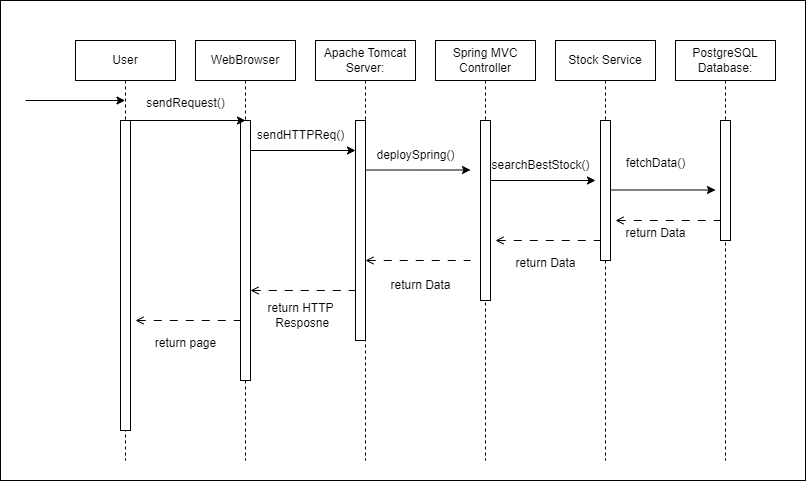

The diagram above was exported from draw.io. Its source (the exported page's mxGraphModel, read from the mxfile embedded in the PNG):
<mxGraphModel dx="1036" dy="654" grid="1" gridSize="10" guides="1" tooltips="1" connect="1" arrows="1" fold="1" page="1" pageScale="1" pageWidth="850" pageHeight="1100" math="0" shadow="0">
  <root>
    <mxCell id="0" />
    <mxCell id="1" parent="0" />
    <mxCell id="JM_J0AjnbuNPCsHsFvxT-1" value="" style="rounded=0;whiteSpace=wrap;html=1;" vertex="1" parent="1">
      <mxGeometry x="45" y="60" width="805" height="480" as="geometry" />
    </mxCell>
    <mxCell id="bCFg58w29C2H7wLrYEVw-1" value="User" style="shape=umlLifeline;perimeter=lifelinePerimeter;whiteSpace=wrap;html=1;container=1;dropTarget=0;collapsible=0;recursiveResize=0;outlineConnect=0;portConstraint=eastwest;newEdgeStyle={&quot;edgeStyle&quot;:&quot;elbowEdgeStyle&quot;,&quot;elbow&quot;:&quot;vertical&quot;,&quot;curved&quot;:0,&quot;rounded&quot;:0};" parent="1" vertex="1">
      <mxGeometry x="120" y="100" width="100" height="420" as="geometry" />
    </mxCell>
    <mxCell id="bCFg58w29C2H7wLrYEVw-2" value="Stock Service" style="shape=umlLifeline;perimeter=lifelinePerimeter;whiteSpace=wrap;html=1;container=1;dropTarget=0;collapsible=0;recursiveResize=0;outlineConnect=0;portConstraint=eastwest;newEdgeStyle={&quot;edgeStyle&quot;:&quot;elbowEdgeStyle&quot;,&quot;elbow&quot;:&quot;vertical&quot;,&quot;curved&quot;:0,&quot;rounded&quot;:0};" parent="1" vertex="1">
      <mxGeometry x="600" y="100" width="100" height="420" as="geometry" />
    </mxCell>
    <mxCell id="bCFg58w29C2H7wLrYEVw-3" value="WebBrowser" style="shape=umlLifeline;perimeter=lifelinePerimeter;whiteSpace=wrap;html=1;container=1;dropTarget=0;collapsible=0;recursiveResize=0;outlineConnect=0;portConstraint=eastwest;newEdgeStyle={&quot;edgeStyle&quot;:&quot;elbowEdgeStyle&quot;,&quot;elbow&quot;:&quot;vertical&quot;,&quot;curved&quot;:0,&quot;rounded&quot;:0};" parent="1" vertex="1">
      <mxGeometry x="240" y="100" width="100" height="420" as="geometry" />
    </mxCell>
    <mxCell id="bCFg58w29C2H7wLrYEVw-4" value="Spring MVC Controller" style="shape=umlLifeline;perimeter=lifelinePerimeter;whiteSpace=wrap;html=1;container=1;dropTarget=0;collapsible=0;recursiveResize=0;outlineConnect=0;portConstraint=eastwest;newEdgeStyle={&quot;edgeStyle&quot;:&quot;elbowEdgeStyle&quot;,&quot;elbow&quot;:&quot;vertical&quot;,&quot;curved&quot;:0,&quot;rounded&quot;:0};" parent="1" vertex="1">
      <mxGeometry x="480" y="100" width="100" height="420" as="geometry" />
    </mxCell>
    <mxCell id="bCFg58w29C2H7wLrYEVw-5" value="Apache Tomcat Server:" style="shape=umlLifeline;perimeter=lifelinePerimeter;whiteSpace=wrap;html=1;container=1;dropTarget=0;collapsible=0;recursiveResize=0;outlineConnect=0;portConstraint=eastwest;newEdgeStyle={&quot;edgeStyle&quot;:&quot;elbowEdgeStyle&quot;,&quot;elbow&quot;:&quot;vertical&quot;,&quot;curved&quot;:0,&quot;rounded&quot;:0};" parent="1" vertex="1">
      <mxGeometry x="360" y="100" width="100" height="420" as="geometry" />
    </mxCell>
    <mxCell id="bCFg58w29C2H7wLrYEVw-6" value="PostgreSQL Database:" style="shape=umlLifeline;perimeter=lifelinePerimeter;whiteSpace=wrap;html=1;container=1;dropTarget=0;collapsible=0;recursiveResize=0;outlineConnect=0;portConstraint=eastwest;newEdgeStyle={&quot;edgeStyle&quot;:&quot;elbowEdgeStyle&quot;,&quot;elbow&quot;:&quot;vertical&quot;,&quot;curved&quot;:0,&quot;rounded&quot;:0};" parent="1" vertex="1">
      <mxGeometry x="720" y="100" width="100" height="420" as="geometry" />
    </mxCell>
    <mxCell id="bCFg58w29C2H7wLrYEVw-8" value="" style="endArrow=classic;html=1;rounded=0;" parent="1" target="bCFg58w29C2H7wLrYEVw-1" edge="1">
      <mxGeometry width="50" height="50" relative="1" as="geometry">
        <mxPoint x="70" y="160" as="sourcePoint" />
        <mxPoint x="168" y="158" as="targetPoint" />
      </mxGeometry>
    </mxCell>
    <mxCell id="bCFg58w29C2H7wLrYEVw-10" value="" style="rounded=0;whiteSpace=wrap;html=1;" parent="1" vertex="1">
      <mxGeometry x="165" y="180" width="10" height="310" as="geometry" />
    </mxCell>
    <mxCell id="bCFg58w29C2H7wLrYEVw-12" value="" style="rounded=0;whiteSpace=wrap;html=1;" parent="1" vertex="1">
      <mxGeometry x="285" y="180" width="10" height="260" as="geometry" />
    </mxCell>
    <mxCell id="bCFg58w29C2H7wLrYEVw-15" value="" style="rounded=0;whiteSpace=wrap;html=1;" parent="1" vertex="1">
      <mxGeometry x="400" y="180" width="10" height="220" as="geometry" />
    </mxCell>
    <mxCell id="bCFg58w29C2H7wLrYEVw-16" value="" style="rounded=0;whiteSpace=wrap;html=1;" parent="1" vertex="1">
      <mxGeometry x="525" y="180" width="10" height="180" as="geometry" />
    </mxCell>
    <mxCell id="bCFg58w29C2H7wLrYEVw-17" value="" style="rounded=0;whiteSpace=wrap;html=1;" parent="1" vertex="1">
      <mxGeometry x="645" y="180" width="10" height="140" as="geometry" />
    </mxCell>
    <mxCell id="bCFg58w29C2H7wLrYEVw-18" value="" style="rounded=0;whiteSpace=wrap;html=1;" parent="1" vertex="1">
      <mxGeometry x="765" y="180" width="10" height="120" as="geometry" />
    </mxCell>
    <mxCell id="bCFg58w29C2H7wLrYEVw-19" value="" style="endArrow=classic;html=1;rounded=0;entryX=0.5;entryY=0;entryDx=0;entryDy=0;" parent="1" source="bCFg58w29C2H7wLrYEVw-1" target="bCFg58w29C2H7wLrYEVw-12" edge="1">
      <mxGeometry width="50" height="50" relative="1" as="geometry">
        <mxPoint x="220" y="240" as="sourcePoint" />
        <mxPoint x="270" y="190" as="targetPoint" />
      </mxGeometry>
    </mxCell>
    <mxCell id="bCFg58w29C2H7wLrYEVw-20" value="" style="endArrow=classic;html=1;rounded=0;entryX=0.5;entryY=0;entryDx=0;entryDy=0;" parent="1" edge="1">
      <mxGeometry width="50" height="50" relative="1" as="geometry">
        <mxPoint x="295" y="210" as="sourcePoint" />
        <mxPoint x="400" y="210" as="targetPoint" />
      </mxGeometry>
    </mxCell>
    <mxCell id="bCFg58w29C2H7wLrYEVw-21" value="" style="endArrow=classic;html=1;rounded=0;entryX=0.5;entryY=0;entryDx=0;entryDy=0;" parent="1" edge="1">
      <mxGeometry width="50" height="50" relative="1" as="geometry">
        <mxPoint x="410" y="229.5" as="sourcePoint" />
        <mxPoint x="515" y="229.5" as="targetPoint" />
      </mxGeometry>
    </mxCell>
    <mxCell id="bCFg58w29C2H7wLrYEVw-22" value="" style="endArrow=classic;html=1;rounded=0;entryX=0.5;entryY=0;entryDx=0;entryDy=0;" parent="1" edge="1">
      <mxGeometry width="50" height="50" relative="1" as="geometry">
        <mxPoint x="535" y="240" as="sourcePoint" />
        <mxPoint x="640" y="240" as="targetPoint" />
      </mxGeometry>
    </mxCell>
    <mxCell id="bCFg58w29C2H7wLrYEVw-23" value="" style="endArrow=classic;html=1;rounded=0;entryX=0.5;entryY=0;entryDx=0;entryDy=0;" parent="1" edge="1">
      <mxGeometry width="50" height="50" relative="1" as="geometry">
        <mxPoint x="655" y="249.5" as="sourcePoint" />
        <mxPoint x="760" y="249.5" as="targetPoint" />
      </mxGeometry>
    </mxCell>
    <mxCell id="bCFg58w29C2H7wLrYEVw-25" value="" style="endArrow=none;html=1;rounded=0;entryX=0.5;entryY=0;entryDx=0;entryDy=0;startArrow=open;startFill=0;endFill=0;dashed=1;dashPattern=8 8;" parent="1" edge="1">
      <mxGeometry width="50" height="50" relative="1" as="geometry">
        <mxPoint x="660" y="280" as="sourcePoint" />
        <mxPoint x="765" y="280" as="targetPoint" />
      </mxGeometry>
    </mxCell>
    <mxCell id="bCFg58w29C2H7wLrYEVw-26" value="" style="endArrow=none;html=1;rounded=0;entryX=0.5;entryY=0;entryDx=0;entryDy=0;startArrow=open;startFill=0;endFill=0;dashed=1;dashPattern=8 8;" parent="1" edge="1">
      <mxGeometry width="50" height="50" relative="1" as="geometry">
        <mxPoint x="540" y="300" as="sourcePoint" />
        <mxPoint x="645" y="300" as="targetPoint" />
      </mxGeometry>
    </mxCell>
    <mxCell id="bCFg58w29C2H7wLrYEVw-27" value="" style="endArrow=none;html=1;rounded=0;entryX=0.5;entryY=0;entryDx=0;entryDy=0;startArrow=open;startFill=0;endFill=0;dashed=1;dashPattern=8 8;" parent="1" edge="1">
      <mxGeometry width="50" height="50" relative="1" as="geometry">
        <mxPoint x="410" y="320" as="sourcePoint" />
        <mxPoint x="515" y="320" as="targetPoint" />
      </mxGeometry>
    </mxCell>
    <mxCell id="bCFg58w29C2H7wLrYEVw-28" value="" style="endArrow=none;html=1;rounded=0;entryX=0.5;entryY=0;entryDx=0;entryDy=0;startArrow=open;startFill=0;endFill=0;dashed=1;dashPattern=8 8;" parent="1" edge="1">
      <mxGeometry width="50" height="50" relative="1" as="geometry">
        <mxPoint x="295" y="350" as="sourcePoint" />
        <mxPoint x="400" y="350" as="targetPoint" />
      </mxGeometry>
    </mxCell>
    <mxCell id="bCFg58w29C2H7wLrYEVw-29" value="" style="endArrow=none;html=1;rounded=0;entryX=0.5;entryY=0;entryDx=0;entryDy=0;startArrow=open;startFill=0;endFill=0;dashed=1;dashPattern=8 8;" parent="1" edge="1">
      <mxGeometry width="50" height="50" relative="1" as="geometry">
        <mxPoint x="180" y="380" as="sourcePoint" />
        <mxPoint x="285" y="380" as="targetPoint" />
      </mxGeometry>
    </mxCell>
    <mxCell id="bCFg58w29C2H7wLrYEVw-30" value="sendRequest()" style="text;html=1;align=center;verticalAlign=middle;resizable=0;points=[];autosize=1;strokeColor=none;fillColor=none;" parent="1" vertex="1">
      <mxGeometry x="180" y="148" width="100" height="30" as="geometry" />
    </mxCell>
    <mxCell id="bCFg58w29C2H7wLrYEVw-31" value="sendHTTPReq()" style="text;html=1;align=center;verticalAlign=middle;resizable=0;points=[];autosize=1;strokeColor=none;fillColor=none;" parent="1" vertex="1">
      <mxGeometry x="290" y="180" width="110" height="30" as="geometry" />
    </mxCell>
    <mxCell id="bCFg58w29C2H7wLrYEVw-32" value="deploySpring()" style="text;html=1;align=center;verticalAlign=middle;resizable=0;points=[];autosize=1;strokeColor=none;fillColor=none;" parent="1" vertex="1">
      <mxGeometry x="410" y="200" width="100" height="30" as="geometry" />
    </mxCell>
    <mxCell id="bCFg58w29C2H7wLrYEVw-33" value="searchBestStock()" style="text;html=1;align=center;verticalAlign=middle;resizable=0;points=[];autosize=1;strokeColor=none;fillColor=none;" parent="1" vertex="1">
      <mxGeometry x="525" y="210" width="120" height="30" as="geometry" />
    </mxCell>
    <mxCell id="bCFg58w29C2H7wLrYEVw-34" value="fetchData()" style="text;html=1;align=center;verticalAlign=middle;resizable=0;points=[];autosize=1;strokeColor=none;fillColor=none;" parent="1" vertex="1">
      <mxGeometry x="660" y="208" width="80" height="30" as="geometry" />
    </mxCell>
    <mxCell id="bCFg58w29C2H7wLrYEVw-35" value="return Data" style="text;html=1;align=center;verticalAlign=middle;resizable=0;points=[];autosize=1;strokeColor=none;fillColor=none;" parent="1" vertex="1">
      <mxGeometry x="660" y="278" width="80" height="30" as="geometry" />
    </mxCell>
    <mxCell id="bCFg58w29C2H7wLrYEVw-36" value="return Data" style="text;html=1;align=center;verticalAlign=middle;resizable=0;points=[];autosize=1;strokeColor=none;fillColor=none;" parent="1" vertex="1">
      <mxGeometry x="550" y="308" width="80" height="30" as="geometry" />
    </mxCell>
    <mxCell id="bCFg58w29C2H7wLrYEVw-37" value="return Data" style="text;html=1;align=center;verticalAlign=middle;resizable=0;points=[];autosize=1;strokeColor=none;fillColor=none;" parent="1" vertex="1">
      <mxGeometry x="425" y="330" width="80" height="30" as="geometry" />
    </mxCell>
    <mxCell id="bCFg58w29C2H7wLrYEVw-38" value="return HTTP&lt;br&gt;&amp;nbsp;Resposne" style="text;html=1;align=center;verticalAlign=middle;resizable=0;points=[];autosize=1;strokeColor=none;fillColor=none;" parent="1" vertex="1">
      <mxGeometry x="300" y="355" width="90" height="40" as="geometry" />
    </mxCell>
    <mxCell id="bCFg58w29C2H7wLrYEVw-39" value="return page" style="text;html=1;align=center;verticalAlign=middle;resizable=0;points=[];autosize=1;strokeColor=none;fillColor=none;" parent="1" vertex="1">
      <mxGeometry x="190" y="388" width="80" height="30" as="geometry" />
    </mxCell>
  </root>
</mxGraphModel>